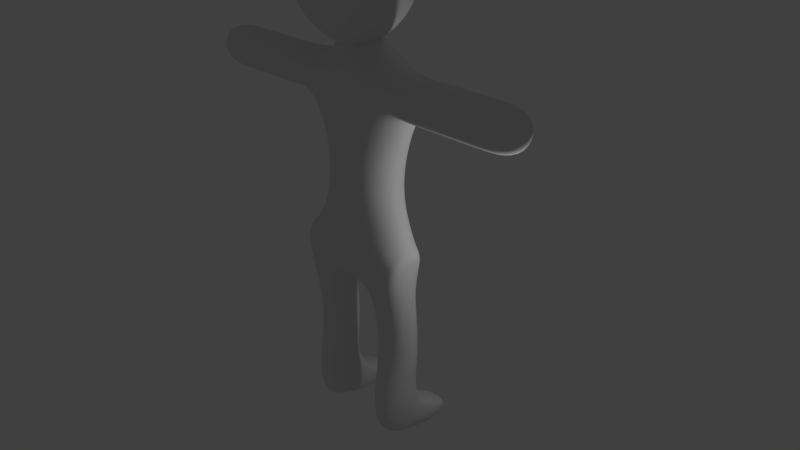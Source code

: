 # Source: person_1.blend  (saved by Blender 2.78.0; exported with 4.5.12 LTS)
import bpy
from mathutils import Matrix  # noqa: F401  (used for matrix-valued properties, if any)

bpy.ops.wm.read_factory_settings(use_empty=True)
scene = bpy.context.scene
scene.name = 'Scene'

# ---- collections
col_collection_1 = bpy.data.collections.new('Collection 1'); scene.collection.children.link(col_collection_1)
col_collection_2 = bpy.data.collections.new('Collection 2'); scene.collection.children.link(col_collection_2)
col_collection_2.hide_render = True
col_collection_2.hide_viewport = True

# ---- materials (node trees are filled in below, after node groups)
mat_material = bpy.data.materials.new('Material')
mat_material.alpha_threshold = 0.0
mat_material.use_transparent_shadow = False
mat_material.roughness = 0.5
mat_material.line_color = (0.0, 0.0, 0.0, 1.0)

# ---- material node trees

# ---- world
world_world = bpy.data.worlds.new('World'); scene.world = world_world
world_world.color = (0.05088, 0.05088, 0.05088)
world_world.use_sun_shadow = False
world_world.sun_shadow_jitter_overblur = 0.0
world_world.cycles.sampling_method = 'MANUAL'

# ---- cameras
cam_camera = bpy.data.cameras.new('Camera')
cam_camera.clip_end = 100.0
cam_camera.lens = 35.0
cam_camera.sensor_width = 32.0
cam_camera.sensor_height = 18.0
cam_camera.ortho_scale = 7.314
cam_camera.dof.focus_distance = 0.0
cam_camera.dof.aperture_fstop = 128.0

# ---- lights
light_lamp = bpy.data.lights.new('Lamp', 'POINT')
light_lamp.transmission_factor = 0.0
light_lamp.cutoff_distance = 30.0
light_lamp.energy = 100.0
light_lamp.shadow_buffer_clip_start = 1.001
light_lamp.shadow_soft_size = 0.1
light_lamp.shadow_maximum_resolution = 0.006
light_lamp.use_absolute_resolution = True

# ---- meshes
me_cube = bpy.data.meshes.new('Cube')
me_cube.from_pydata([(1.0, 3.147, -1.0), (1.0, -1.0, -1.0), (-1.0, -1.0, -1.0), (-1.0, 3.147, -1.0), (1.0, 1.0, 1.0), (1.0, -1.0, 1.0), (-1.0, -1.0, 1.0), (-1.0, 1.0, 0.4224), (1.0, 1.252, 3.0), (1.0, -0.5156, 3.0), (-1.0, -0.5156, 3.0), (-1.0, 1.252, 3.0), (1.0, 1.252, 5.0), (1.0, -0.5156, 5.0), (-1.0, -0.5156, 5.0), (-1.0, 1.252, 5.0), (1.0, 1.0, 7.0), (1.0, -1.0, 7.0), (-1.0, -1.0, 7.0), (-1.0, 1.097, 7.0), (1.0, 1.0, 9.0), (1.0, -1.0, 9.0), (1.0, -1.0, 9.0), (1.0, 1.673, 9.0), (-3.0, -1.0, 7.0), (-3.0, 1.097, 7.0), (-5.0, -1.0, 9.0), (-5.0, 1.673, 9.0), (-5.0, -1.0, 7.0), (-5.0, 1.0, 7.0), (-5.0, -1.0, 9.0), (-5.0, 1.0, 9.0), (-3.0, -0.5156, 5.0), (-3.0, 1.252, 5.0), (-5.0, -0.5156, 5.0), (-5.0, 1.252, 5.0), (-3.0, -0.5156, 3.0), (-3.0, 1.252, 3.0), (-5.0, -0.5156, 3.0), (-5.0, 1.252, 3.0), (-3.0, -1.0, 1.0), (-3.0, 1.0, 1.0), (-5.0, -1.0, 1.0), (-5.0, 1.0, 0.4224), (-3.0, -1.0, -1.0), (-3.0, 3.147, -1.0), (-5.0, -1.0, -1.0), (-5.0, 3.147, -1.0), (-0.0214, -1.0, 11.0), (-0.0214, 1.673, 11.0), (-3.979, -1.0, 11.0), (-3.979, 1.673, 11.0), (-0.0214, -1.0, 13.0), (-0.0214, 1.984, 13.0), (-3.979, -1.0, 13.0), (-3.979, 1.984, 13.0), (1.0, -1.0, 15.0), (1.0, 1.984, 15.0), (-5.0, -1.0, 15.0), (-5.0, 1.984, 15.0), (-1.0, -1.0, 17.0), (-1.0, 1.984, 17.0), (-3.0, -1.0, 17.0), (-3.0, 1.984, 17.0), (-1.413, -0.587, 19.0), (-1.413, 0.587, 19.0), (-2.587, -0.587, 19.0), (-2.587, 0.587, 19.0), (-5.0, -1.0, 15.0), (-5.0, 1.0, 15.0), (-5.0, -1.0, 17.0), (-5.0, 1.0, 17.0), (-7.0, -1.0, 15.0), (-7.0, 1.0, 15.0), (-7.0, -1.0, 17.0), (-7.0, 1.0, 17.0), (-9.0, -1.0, 15.0), (-9.0, 1.0, 15.0), (-9.0, -1.0, 17.0), (-9.0, 1.0, 17.0), (1.0, -1.0, 15.0), (1.0, 1.0, 15.0), (1.0, -1.0, 17.0), (1.0, 1.0, 17.0), (3.0, -1.0, 15.0), (3.0, 1.0, 15.0), (3.0, -1.0, 17.0), (3.0, 1.0, 17.0), (5.0, -1.0, 15.0), (5.0, 1.0, 15.0), (5.0, -1.0, 17.0), (5.0, 1.0, 17.0), (-2.0, -4.246e-09, 17.28), (0.06571, -1.501, 19.4), (-2.789, -2.428, 19.4), (-4.553, -4.246e-09, 19.4), (-2.789, 2.428, 19.4), (0.06571, 1.501, 19.4), (-1.211, -2.428, 22.83), (-4.066, -1.501, 22.83), (-4.066, 1.501, 22.83), (-1.211, 2.428, 22.83), (0.5534, -4.246e-09, 22.83), (-2.0, -4.246e-09, 24.95), (-2.464, -1.427, 17.85), (-0.7858, -0.8821, 17.85), (-1.25, -2.31, 19.1), (0.4284, -4.246e-09, 19.1), (-0.7858, 0.8821, 17.85), (-3.501, -4.246e-09, 17.85), (-3.965, -1.427, 19.1), (-2.464, 1.427, 17.85), (-3.965, 1.427, 19.1), (-1.25, 2.31, 19.1), (0.715, -0.8822, 21.11), (0.715, 0.8822, 21.11), (-2.0, -2.855, 21.11), (-0.322, -2.31, 21.11), (-4.715, -0.8822, 21.11), (-3.678, -2.31, 21.11), (-3.678, 2.31, 21.11), (-4.715, 0.8822, 21.11), (-0.322, 2.31, 21.11), (-2.0, 2.855, 21.11), (-0.0354, -1.427, 23.13), (-2.75, -2.31, 23.13), (-4.428, -4.246e-09, 23.13), (-2.75, 2.31, 23.13), (-0.0354, 1.427, 23.13), (-1.536, -1.427, 24.37), (-0.4992, -4.246e-09, 24.37), (-3.214, -0.8821, 24.37), (-3.214, 0.8821, 24.37), (-1.536, 1.427, 24.37), (1.788e-07, 3.147, -1.0), (1.0, 3.147, 0.0), (-1.0, 3.147, 0.0), (2.384e-07, 1.0, 0.4224), (-4.0, 1.0, 0.4224), (-4.0, 3.147, -1.0), (-3.0, 3.147, 0.0), (-5.0, 3.147, 0.0), (-4.0, 3.147, 0.0), (2.384e-07, 3.147, 0.0), (-11.0, -1.0, 15.0), (-11.0, 1.0, 15.0), (-11.0, -1.0, 17.0), (-11.0, 1.0, 17.0), (7.0, -1.0, 15.0), (7.0, 1.0, 15.0), (7.0, -1.0, 17.0), (7.0, 1.0, 17.0)], [], [(0, 1, 2, 3, 134), (7, 6, 10, 11), (0, 135, 4, 5, 1), (1, 5, 6, 2), (2, 6, 7, 136, 3), (143, 134, 3, 136), (11, 10, 14, 15), (4, 137, 7, 11, 8), (6, 5, 9, 10), (5, 4, 8, 9), (14, 13, 17, 18), (8, 11, 15, 12), (10, 9, 13, 14), (9, 8, 12, 13), (19, 18, 24, 25), (13, 12, 16, 17), (15, 14, 18, 19), (12, 15, 19, 16), (20, 23, 22, 21), (16, 19, 23, 20), (18, 17, 21, 22), (17, 16, 20, 21), (24, 26, 30, 28), (18, 22, 26, 24), (23, 19, 25, 27), (23, 27, 51, 49), (29, 28, 30, 31), (24, 28, 34, 32), (27, 25, 29, 31), (26, 27, 31, 30), (32, 34, 38, 36), (25, 24, 32, 33), (29, 25, 33, 35), (28, 29, 35, 34), (36, 38, 42, 40), (33, 32, 36, 37), (35, 33, 37, 39), (34, 35, 39, 38), (142, 140, 45, 139), (37, 36, 40, 41), (39, 37, 41, 138, 43), (38, 39, 43, 42), (45, 44, 46, 47, 139), (42, 43, 141, 47, 46), (40, 42, 46, 44), (41, 40, 44, 45, 140), (48, 49, 53, 52), (27, 26, 50, 51), (22, 23, 49, 48), (26, 22, 48, 50), (53, 55, 59, 57), (49, 51, 55, 53), (51, 50, 54, 55), (50, 48, 52, 54), (58, 56, 60, 62), (55, 54, 58, 59), (54, 52, 56, 58), (52, 53, 57, 56), (61, 63, 67, 65), (56, 57, 81, 80), (57, 59, 63, 61), (63, 59, 69, 71), (64, 65, 67, 66), (63, 62, 66, 67), (62, 60, 64, 66), (60, 61, 65, 64), (68, 70, 74, 72), (58, 62, 70, 68), (62, 63, 71, 70), (59, 58, 68, 69), (75, 73, 77, 79), (69, 68, 72, 73), (71, 69, 73, 75), (70, 71, 75, 74), (87, 86, 90, 91), (72, 74, 78, 76), (73, 72, 76, 77), (82, 80, 84, 86), (57, 61, 83, 81), (60, 56, 80, 82), (61, 60, 82, 83), (85, 87, 91, 89), (80, 81, 85, 84), (81, 83, 87, 85), (83, 82, 86, 87), (90, 88, 148, 150), (86, 84, 88, 90), (84, 85, 89, 88), (92, 105, 104), (93, 105, 107), (92, 104, 109), (92, 109, 111), (92, 111, 108), (93, 107, 114), (94, 106, 116), (95, 110, 118), (96, 112, 120), (97, 113, 122), (93, 114, 117), (94, 116, 119), (95, 118, 121), (96, 120, 123), (97, 122, 115), (98, 124, 129), (99, 125, 131), (100, 126, 132), (101, 127, 133), (102, 128, 130), (130, 133, 103), (130, 128, 133), (128, 101, 133), (133, 132, 103), (133, 127, 132), (127, 100, 132), (132, 131, 103), (132, 126, 131), (126, 99, 131), (131, 129, 103), (131, 125, 129), (125, 98, 129), (129, 130, 103), (129, 124, 130), (124, 102, 130), (115, 128, 102), (115, 122, 128), (122, 101, 128), (123, 127, 101), (123, 120, 127), (120, 100, 127), (121, 126, 100), (121, 118, 126), (118, 99, 126), (119, 125, 99), (119, 116, 125), (116, 98, 125), (117, 124, 98), (117, 114, 124), (114, 102, 124), (122, 123, 101), (122, 113, 123), (113, 96, 123), (120, 121, 100), (120, 112, 121), (112, 95, 121), (118, 119, 99), (118, 110, 119), (110, 94, 119), (116, 117, 98), (116, 106, 117), (106, 93, 117), (114, 115, 102), (114, 107, 115), (107, 97, 115), (108, 113, 97), (108, 111, 113), (111, 96, 113), (111, 112, 96), (111, 109, 112), (109, 95, 112), (109, 110, 95), (109, 104, 110), (104, 94, 110), (107, 108, 97), (107, 105, 108), (105, 92, 108), (104, 106, 94), (104, 105, 106), (105, 93, 106), (75, 79, 78, 74), (76, 78, 146, 144), (141, 142, 139, 47), (43, 138, 142, 141), (138, 41, 140, 142), (137, 143, 136, 7), (4, 135, 143, 137), (135, 0, 134, 143), (145, 144, 146, 147), (77, 76, 144, 145), (79, 77, 145, 147), (78, 79, 147, 146), (149, 151, 150, 148), (88, 89, 149, 148), (89, 91, 151, 149), (91, 90, 150, 151)])
me_cube.polygons.foreach_set('use_smooth', [1, 1, 1, 1, 1, 1, 1, 1, 1, 1, 1, 1, 1, 1, 1, 1, 1, 1, 1, 1, 1, 1, 1, 1, 1, 1, 1, 1, 1, 1, 1, 1, 1, 1, 1, 1, 1, 1, 1, 1, 1, 1, 1, 1, 1, 1, 1, 1, 1, 1, 1, 1, 1, 1, 1, 1, 1, 1, 1, 1, 1, 1, 1, 1, 1, 1, 1, 1, 1, 1, 1, 1, 1, 1, 1, 1, 1, 1, 1, 1, 1, 1, 1, 1, 1, 1, 1, 1, 1, 1, 1, 1, 1, 1, 1, 1, 1, 1, 1, 1, 1, 1, 1, 1, 1, 1, 1, 1, 1, 1, 1, 1, 1, 1, 1, 1, 1, 1, 1, 1, 1, 1, 1, 1, 1, 1, 1, 1, 1, 1, 1, 1, 1, 1, 1, 1, 1, 1, 1, 1, 1, 1, 1, 1, 1, 1, 1, 1, 1, 1, 1, 1, 1, 1, 1, 1, 1, 1, 1, 1, 1, 1, 1, 1, 1, 1, 1, 1, 1, 1, 1, 1, 1, 1, 1, 1, 1, 1, 1, 0, 1, 1, 1, 0])
me_cube.materials.append(mat_material)
me_cube.use_remesh_preserve_volume = False
me_cube.use_remesh_preserve_attributes = False
me_cube.use_mirror_vertex_groups = False
me_cube.update()
me_circle = bpy.data.meshes.new('Circle')
me_circle.from_pydata([(-0.454, -1.52, -0.9251), (-0.433, -1.52, -0.8814), (-0.413, -1.52, -0.8705), (-0.3847, -1.52, -0.8595), (-0.1792, -1.52, -0.8435), (-0.1598, -1.52, -0.8277), (-0.1443, -1.52, -0.2739), (-0.1824, -1.52, -0.2751), (-0.2938, -1.52, -0.2072), (-0.3115, -1.52, -0.1392), (-0.2802, -1.52, -0.1596), (-0.2666, -1.52, -0.2017), (-0.2, -1.52, -0.2343), (-0.1198, -1.52, -0.2371), (-0.1183, -1.519, -0.9246), (-0.3752, -1.304, -0.9251), (-0.3696, -1.308, -0.9014), (-0.3592, -1.317, -0.8814), (-0.3438, -1.33, -0.8705), (-0.3222, -1.348, -0.8595), (-0.1777, -1.469, -0.8514), (-0.1647, -1.48, -0.8435), (-0.1498, -1.493, -0.8277), (-0.1387, -1.502, -0.8085), (-0.138, -1.503, -0.2739), (-0.1671, -1.478, -0.2751), (-0.2025, -1.448, -0.2697), (-0.2348, -1.421, -0.2479), (-0.2525, -1.407, -0.2072), (-0.2661, -1.395, -0.1392), (-0.2671, -1.394, 0.05655), (-0.2588, -1.401, 0.06606), (-0.2442, -1.414, 0.06878), (-0.2442, -1.414, -0.05628), (-0.2421, -1.415, -0.1596), (-0.2317, -1.424, -0.2017), (-0.2077, -1.444, -0.2248), (-0.1807, -1.467, -0.2343), (-0.1192, -1.518, -0.2371), (-0.1172, -1.518, -0.9246), (-0.1754, -1.188, -0.9251), (-0.1742, -1.195, -0.9014), (-0.1718, -1.209, -0.8814), (-0.1683, -1.228, -0.8705), (-0.1634, -1.256, -0.8595), (-0.1307, -1.442, -0.8514), (-0.1277, -1.459, -0.8435), (-0.1244, -1.478, -0.8277), (-0.1218, -1.492, -0.8085), (-0.1217, -1.493, -0.2739), (-0.1283, -1.456, -0.2751), (-0.1363, -1.41, -0.2697), (-0.1436, -1.369, -0.2479), (-0.1476, -1.346, -0.2072), (-0.1507, -1.328, -0.1392), (-0.1509, -1.327, 0.05655), (-0.1491, -1.338, 0.06606), (-0.1457, -1.356, 0.06878), (-0.1457, -1.356, -0.05628), (-0.1453, -1.359, -0.1596), (-0.1429, -1.373, -0.2017), (-0.1375, -1.403, -0.2248), (-0.1314, -1.438, -0.2343), (-0.1174, -1.517, -0.2371), (-0.1158, -1.518, -0.9246), (0.05183, -1.228, -0.9251), (0.04819, -1.234, -0.9014), (0.04136, -1.246, -0.8814), (0.03134, -1.263, -0.8705), (0.01722, -1.288, -0.8595), (-0.07706, -1.451, -0.8514), (-0.08555, -1.466, -0.8435), (-0.09527, -1.483, -0.8277), (-0.1026, -1.495, -0.8085), (-0.103, -1.496, -0.2739), (-0.08397, -1.463, -0.2751), (-0.06086, -1.423, -0.2697), (-0.0398, -1.387, -0.2479), (-0.02824, -1.367, -0.2072), (-0.01941, -1.351, -0.1392), (-0.01873, -1.35, 0.05655), (-0.02416, -1.36, 0.06606), (-0.03368, -1.376, 0.06878), (-0.03368, -1.376, -0.05628), (-0.03504, -1.378, -0.1596), (-0.04184, -1.39, -0.2017), (-0.05747, -1.417, -0.2248), (-0.07514, -1.448, -0.2343), (-0.1152, -1.517, -0.2371), (-0.1148, -1.519, -0.9246), (0.2003, -1.405, -0.9251), (0.1934, -1.407, -0.9014), (0.1806, -1.412, -0.8814), (0.1618, -1.419, -0.8705), (0.1352, -1.428, -0.8595), (-0.04195, -1.493, -0.8514), (-0.0579, -1.499, -0.8435), (-0.07618, -1.505, -0.8277), (-0.08988, -1.51, -0.8085), (-0.09074, -1.511, -0.2739), (-0.05494, -1.498, -0.2751), (-0.01152, -1.482, -0.2697), (0.02808, -1.467, -0.2479), (0.04979, -1.459, -0.2072), (0.0664, -1.453, -0.1392), (0.06768, -1.453, 0.05655), (0.05746, -1.457, 0.06606), (0.03958, -1.463, 0.06878), (0.03958, -1.463, -0.05628), (0.03702, -1.464, -0.1596), (0.02425, -1.469, -0.2017), (-0.00513, -1.479, -0.2248), (-0.03834, -1.491, -0.2343), (-0.1137, -1.519, -0.2371), (-0.1147, -1.521, -0.9246), (0.2004, -1.635, -0.9251), (0.1936, -1.633, -0.9014), (0.1808, -1.628, -0.8814), (0.1619, -1.621, -0.8705), (0.1354, -1.612, -0.8595), (-0.04178, -1.547, -0.8514), (-0.05774, -1.541, -0.8435), (-0.07602, -1.535, -0.8277), (-0.08972, -1.53, -0.8085), (-0.09057, -1.529, -0.2739), (-0.05478, -1.543, -0.2751), (-0.01135, -1.558, -0.2697), (0.02825, -1.573, -0.2479), (0.04996, -1.581, -0.2072), (0.06656, -1.587, -0.1392), (0.06784, -1.587, 0.05655), (0.05762, -1.583, 0.06606), (0.03974, -1.577, 0.06878), (0.03974, -1.577, -0.05628), (0.03719, -1.576, -0.1596), (0.02441, -1.571, -0.2017), (-0.004964, -1.561, -0.2248), (-0.03817, -1.549, -0.2343), (-0.1135, -1.521, -0.2371), (-0.1154, -1.522, -0.9246), (0.05225, -1.812, -0.9251), (0.0486, -1.806, -0.9014), (0.04177, -1.794, -0.8814), (0.03175, -1.777, -0.8705), (0.01763, -1.752, -0.8595), (-0.07664, -1.589, -0.8514), (-0.08513, -1.574, -0.8435), (-0.09486, -1.557, -0.8277), (-0.1021, -1.545, -0.8085), (-0.1026, -1.544, -0.2739), (-0.08356, -1.577, -0.2751), (-0.06045, -1.617, -0.2697), (-0.03938, -1.654, -0.2479), (-0.02782, -1.674, -0.2072), (-0.01899, -1.689, -0.1392), (-0.01831, -1.69, 0.05655), (-0.02375, -1.681, 0.06606), (-0.03326, -1.664, 0.06878), (-0.03326, -1.664, -0.05628), (-0.03462, -1.662, -0.1596), (-0.04142, -1.65, -0.2017), (-0.05705, -1.623, -0.2248), (-0.07472, -1.592, -0.2343), (-0.1148, -1.523, -0.2371), (-0.1167, -1.522, -0.9246), (-0.175, -1.853, -0.9251), (-0.1737, -1.845, -0.9014), (-0.1713, -1.832, -0.8814), (-0.1679, -1.812, -0.8705), (-0.163, -1.784, -0.8595), (-0.1302, -1.599, -0.8514), (-0.1273, -1.582, -0.8435), (-0.1239, -1.563, -0.8277), (-0.1214, -1.548, -0.8085), (-0.1212, -1.548, -0.2739), (-0.1278, -1.585, -0.2751), (-0.1358, -1.631, -0.2697), (-0.1431, -1.672, -0.2479), (-0.1472, -1.695, -0.2072), (-0.1502, -1.712, -0.1392), (-0.1505, -1.714, 0.05655), (-0.1486, -1.703, 0.06606), (-0.1453, -1.684, 0.06878), (-0.1453, -1.684, -0.05628), (-0.1448, -1.681, -0.1596), (-0.1424, -1.668, -0.2017), (-0.137, -1.637, -0.2248), (-0.1309, -1.602, -0.2343), (-0.1169, -1.523, -0.2371), (-0.118, -1.522, -0.9246), (-0.3749, -1.737, -0.9251), (-0.3693, -1.733, -0.9014), (-0.3588, -1.724, -0.8814), (-0.3435, -1.711, -0.8705), (-0.3219, -1.693, -0.8595), (-0.1774, -1.572, -0.8514), (-0.1644, -1.561, -0.8435), (-0.1495, -1.548, -0.8277), (-0.1383, -1.539, -0.8085), (-0.1377, -1.538, -0.2739), (-0.1668, -1.563, -0.2751), (-0.2022, -1.592, -0.2697), (-0.2345, -1.619, -0.2479), (-0.2522, -1.634, -0.2072), (-0.2657, -1.646, -0.1392), (-0.2668, -1.647, 0.05655), (-0.2585, -1.64, 0.06606), (-0.2439, -1.627, 0.06878), (-0.2439, -1.627, -0.05628), (-0.2418, -1.626, -0.1596), (-0.2314, -1.617, -0.2017), (-0.2074, -1.597, -0.2248), (-0.1804, -1.574, -0.2343), (-0.1189, -1.522, -0.2371), (-0.1186, -1.52, -0.9246), (-0.4467, -1.52, -0.9014), (-0.1962, -1.52, -0.8514), (-0.1452, -1.52, -0.8085), (-0.2286, -1.52, -0.2697), (-0.2707, -1.52, -0.2479), (-0.3129, -1.52, 0.05655), (-0.302, -1.52, 0.06606), (-0.2829, -1.52, 0.06878), (-0.2829, -1.52, -0.05628), (-0.2354, -1.52, -0.2248)], [], [(224, 12, 37, 36), (214, 0, 15, 14), (9, 220, 30, 29), (5, 217, 23, 22), (12, 13, 38, 37), (0, 215, 16, 15), (220, 221, 31, 30), (217, 6, 24, 23), (215, 1, 17, 16), (221, 222, 32, 31), (6, 7, 25, 24), (1, 2, 18, 17), (222, 223, 33, 32), (7, 218, 26, 25), (2, 3, 19, 18), (223, 10, 34, 33), (218, 219, 27, 26), (3, 216, 20, 19), (10, 11, 35, 34), (219, 8, 28, 27), (216, 4, 21, 20), (11, 224, 36, 35), (8, 9, 29, 28), (4, 5, 22, 21), (27, 28, 53, 52), (20, 21, 46, 45), (35, 36, 61, 60), (28, 29, 54, 53), (21, 22, 47, 46), (36, 37, 62, 61), (14, 15, 40, 39), (29, 30, 55, 54), (22, 23, 48, 47), (37, 38, 63, 62), (15, 16, 41, 40), (30, 31, 56, 55), (23, 24, 49, 48), (16, 17, 42, 41), (31, 32, 57, 56), (24, 25, 50, 49), (17, 18, 43, 42), (32, 33, 58, 57), (25, 26, 51, 50), (18, 19, 44, 43), (33, 34, 59, 58), (26, 27, 52, 51), (19, 20, 45, 44), (34, 35, 60, 59), (62, 63, 88, 87), (40, 41, 66, 65), (55, 56, 81, 80), (48, 49, 74, 73), (41, 42, 67, 66), (56, 57, 82, 81), (49, 50, 75, 74), (42, 43, 68, 67), (57, 58, 83, 82), (50, 51, 76, 75), (43, 44, 69, 68), (58, 59, 84, 83), (51, 52, 77, 76), (44, 45, 70, 69), (59, 60, 85, 84), (52, 53, 78, 77), (45, 46, 71, 70), (60, 61, 86, 85), (53, 54, 79, 78), (46, 47, 72, 71), (61, 62, 87, 86), (39, 40, 65, 64), (54, 55, 80, 79), (47, 48, 73, 72), (75, 76, 101, 100), (68, 69, 94, 93), (83, 84, 109, 108), (76, 77, 102, 101), (69, 70, 95, 94), (84, 85, 110, 109), (77, 78, 103, 102), (70, 71, 96, 95), (85, 86, 111, 110), (78, 79, 104, 103), (71, 72, 97, 96), (86, 87, 112, 111), (64, 65, 90, 89), (79, 80, 105, 104), (72, 73, 98, 97), (87, 88, 113, 112), (65, 66, 91, 90), (80, 81, 106, 105), (73, 74, 99, 98), (66, 67, 92, 91), (81, 82, 107, 106), (74, 75, 100, 99), (67, 68, 93, 92), (82, 83, 108, 107), (103, 104, 129, 128), (96, 97, 122, 121), (111, 112, 137, 136), (89, 90, 115, 114), (104, 105, 130, 129), (97, 98, 123, 122), (112, 113, 138, 137), (90, 91, 116, 115), (105, 106, 131, 130), (98, 99, 124, 123), (91, 92, 117, 116), (106, 107, 132, 131), (99, 100, 125, 124), (92, 93, 118, 117), (107, 108, 133, 132), (100, 101, 126, 125), (93, 94, 119, 118), (108, 109, 134, 133), (101, 102, 127, 126), (94, 95, 120, 119), (109, 110, 135, 134), (102, 103, 128, 127), (95, 96, 121, 120), (110, 111, 136, 135), (116, 117, 142, 141), (131, 132, 157, 156), (124, 125, 150, 149), (117, 118, 143, 142), (132, 133, 158, 157), (125, 126, 151, 150), (118, 119, 144, 143), (133, 134, 159, 158), (126, 127, 152, 151), (119, 120, 145, 144), (134, 135, 160, 159), (127, 128, 153, 152), (120, 121, 146, 145), (135, 136, 161, 160), (128, 129, 154, 153), (121, 122, 147, 146), (136, 137, 162, 161), (114, 115, 140, 139), (129, 130, 155, 154), (122, 123, 148, 147), (137, 138, 163, 162), (115, 116, 141, 140), (130, 131, 156, 155), (123, 124, 149, 148), (151, 152, 177, 176), (144, 145, 170, 169), (159, 160, 185, 184), (152, 153, 178, 177), (145, 146, 171, 170), (160, 161, 186, 185), (153, 154, 179, 178), (146, 147, 172, 171), (161, 162, 187, 186), (139, 140, 165, 164), (154, 155, 180, 179), (147, 148, 173, 172), (162, 163, 188, 187), (140, 141, 166, 165), (155, 156, 181, 180), (148, 149, 174, 173), (141, 142, 167, 166), (156, 157, 182, 181), (149, 150, 175, 174), (142, 143, 168, 167), (157, 158, 183, 182), (150, 151, 176, 175), (143, 144, 169, 168), (158, 159, 184, 183), (164, 165, 190, 189), (179, 180, 205, 204), (172, 173, 198, 197), (187, 188, 213, 212), (165, 166, 191, 190), (180, 181, 206, 205), (173, 174, 199, 198), (166, 167, 192, 191), (181, 182, 207, 206), (174, 175, 200, 199), (167, 168, 193, 192), (182, 183, 208, 207), (175, 176, 201, 200), (168, 169, 194, 193), (183, 184, 209, 208), (176, 177, 202, 201), (169, 170, 195, 194), (184, 185, 210, 209), (177, 178, 203, 202), (170, 171, 196, 195), (185, 186, 211, 210), (178, 179, 204, 203), (171, 172, 197, 196), (186, 187, 212, 211), (192, 193, 2, 1), (207, 208, 223, 222), (200, 201, 218, 7), (193, 194, 3, 2), (208, 209, 10, 223), (201, 202, 219, 218), (194, 195, 216, 3), (209, 210, 11, 10), (202, 203, 8, 219), (195, 196, 4, 216), (210, 211, 224, 11), (203, 204, 9, 8), (196, 197, 5, 4), (211, 212, 12, 224), (189, 190, 0, 214), (204, 205, 220, 9), (197, 198, 217, 5), (212, 213, 13, 12), (190, 191, 215, 0), (205, 206, 221, 220), (198, 199, 6, 217), (191, 192, 1, 215), (206, 207, 222, 221), (199, 200, 7, 6)])
me_circle.use_remesh_preserve_volume = False
me_circle.use_remesh_preserve_attributes = False
me_circle.use_mirror_vertex_groups = False
me_circle.update()
arm_armature_001 = bpy.data.armatures.new('Armature.001')  # bones are not reproduced

# ---- objects
ob_armature_001 = bpy.data.objects.new('Armature.001', arm_armature_001)
ob_cube = bpy.data.objects.new('Cube', me_cube)
ob_lamp = bpy.data.objects.new('Lamp', light_lamp)
ob_camera = bpy.data.objects.new('Camera', cam_camera)
ob_circle = bpy.data.objects.new('Circle', me_circle)

# ---- transforms, parenting, visibility, modifiers, constraints
ob_armature_001.location = (0.0, 0.0, 4.284)
ob_armature_001.hide_viewport = True
ob_armature_001.show_in_front = True
ob_armature_001.lineart.crease_threshold = 0.0
ob_cube.parent = ob_armature_001
ob_cube.matrix_parent_inverse = Matrix(((1.0, 0.0, 0.0, -0.0), (0.0, 1.0, 0.0, -0.0), (0.0, 0.0, 1.0, -4.284), (0.0, 0.0, 0.0, 1.0)))
ob_cube.location = (1.004, 0.0, 0.0)
ob_cube.scale = (0.5, 0.5, 0.5)
ob_cube.lock_rotations_4d = False
ob_cube.empty_display_type = 'ARROWS'
ob_cube.lineart.crease_threshold = 0.0
_vg = ob_cube.vertex_groups.new(name='Bone')
_vg = ob_cube.vertex_groups.new(name='Bone.001')
for _i, _w in zip([22, 23, 26, 27, 48, 49, 50, 51, 52, 53, 54, 55, 56, 57, 58, 59], [0.1016, 0.09976, 0.09355, 0.104, 0.8714, 0.8596, 0.8608, 0.8734, 0.8551, 0.8678, 0.8696, 0.857, 0.06316, 0.0694, 0.06955, 0.0633]): _vg.add([_i], _w, 'REPLACE')
_vg = ob_cube.vertex_groups.new(name='Bone.002')
_vg = ob_cube.vertex_groups.new(name='Bone.003')
for _i, _w in zip([56, 59, 60, 61, 62, 63, 64, 67, 71, 82, 92, 93, 94, 95, 96, 97, 104, 105, 106, 107, 108, 109, 110, 111, 112, 113, 114, 115, 116, 117, 118, 119, 120, 121, 122, 123], [0.03982, 0.04046, 0.6788, 0.1278, 0.1279, 0.6838, 0.0298, 0.02759, 0.03461, 0.03401, 0.9999, 0.08098, 0.08062, 0.08039, 0.08062, 0.08098, 0.3785, 0.3786, 0.09828, 0.09853, 0.3786, 0.3784, 0.09787, 0.3785, 0.09787, 0.09828, 0.001182, 0.001182, 0.0008777, 0.001071, 0.0005783, 0.0006981, 0.0006981, 0.0005783, 0.001071, 0.0008777]): _vg.add([_i], _w, 'REPLACE')
_vg = ob_cube.vertex_groups.new(name='Bone.004')
for _i, _w in zip([60, 61, 62, 63, 64, 65, 66, 67, 93, 94, 95, 96, 97, 98, 99, 100, 101, 102, 103, 104, 105, 106, 107, 108, 109, 110, 111, 112, 113, 114, 115, 116, 117, 118, 119, 120, 121, 122, 123, 124, 125, 126, 127, 128, 129, 130, 131, 132, 133], [0.06759, 0.0753, 0.07541, 0.06666, 0.9339, 0.93, 0.9318, 0.9361, 0.919, 0.9194, 0.9196, 0.9194, 0.919, 0.9912, 0.9913, 0.9913, 0.9912, 0.9912, 0.9972, 0.6215, 0.6214, 0.9017, 0.9015, 0.6214, 0.6216, 0.9021, 0.6215, 0.9021, 0.9017, 0.9744, 0.9744, 0.9746, 0.9745, 0.9747, 0.9747, 0.9747, 0.9747, 0.9745, 0.9746, 0.9928, 0.9928, 0.9929, 0.9928, 0.9928, 0.9963, 0.9963, 0.9964, 0.9964, 0.9963]): _vg.add([_i], _w, 'REPLACE')
_vg = ob_cube.vertex_groups.new(name='Bone.005')
for _i, _w in zip([52, 53, 56, 57, 60, 61, 63, 65, 80, 81, 83], [0.1015, 0.09413, 0.7831, 0.8089, 0.1295, 0.7001, 0.05496, 0.03482, 0.07919, 0.0713, 0.05745]): _vg.add([_i], _w, 'REPLACE')
_vg = ob_cube.vertex_groups.new(name='Bone.006')
for _i, _w in zip([56, 57, 60, 61, 80, 81, 82, 83, 84, 85, 86, 87, 88, 89, 90, 91], [0.08952, 0.09263, 0.05577, 0.06632, 0.9132, 0.9165, 0.9222, 0.9209, 0.9514, 0.9511, 0.9416, 0.9413, 0.04821, 0.04822, 0.06168, 0.06168]): _vg.add([_i], _w, 'REPLACE')
_vg = ob_cube.vertex_groups.new(name='Bone.007')
for _i, _w in zip([84, 85, 86, 87, 88, 89, 90, 91, 148, 149, 150, 151], [0.03822, 0.03914, 0.05388, 0.05404, 0.9507, 0.9507, 0.938, 0.938, 0.9949, 0.9947, 0.9924, 0.9924]): _vg.add([_i], _w, 'REPLACE')
_vg = ob_cube.vertex_groups.new(name='Bone.013')
for _i, _w in zip([54, 55, 58, 59, 60, 62, 63, 66, 68, 69, 70], [0.09278, 0.1001, 0.8087, 0.7828, 0.05582, 0.6999, 0.1273, 0.03252, 0.07129, 0.07918, 0.05742]): _vg.add([_i], _w, 'REPLACE')
_vg = ob_cube.vertex_groups.new(name='Bone.014')
for _i, _w in zip([58, 59, 62, 63, 68, 69, 70, 71, 72, 73, 74, 75, 76, 77, 78, 79], [0.09261, 0.08944, 0.06622, 0.05487, 0.9165, 0.9132, 0.9208, 0.9221, 0.951, 0.9514, 0.9398, 0.9415, 0.04822, 0.04845, 0.06169, 0.06319]): _vg.add([_i], _w, 'REPLACE')
_vg = ob_cube.vertex_groups.new(name='Bone.015')
for _i, _w in zip([72, 73, 74, 75, 76, 77, 78, 79, 144, 145, 146, 147], [0.03936, 0.03824, 0.05538, 0.05392, 0.9507, 0.9505, 0.938, 0.9365, 0.9948, 0.9949, 0.9923, 0.9925]): _vg.add([_i], _w, 'REPLACE')
_vg = ob_cube.vertex_groups.new(name='Bone.009')
for _i, _w in zip([15, 16, 17, 18, 19, 20, 21, 22, 23, 25, 48, 49], [0.01344, 0.09564, 0.05098, 0.09323, 0.7282, 0.5095, 0.497, 0.7304, 0.7831, 0.03927, 0.08616, 0.1004]): _vg.add([_i], _w, 'REPLACE')
_vg = ob_cube.vertex_groups.new(name='Bone.010')
for _i, _w in zip([8, 9, 10, 11, 12, 13, 14, 15, 16, 17, 18, 19, 20, 21, 22, 23, 24], [0.03717, 0.0504, 0.03994, 0.02533, 0.9467, 0.9472, 0.9461, 0.9217, 0.8923, 0.9378, 0.8376, 0.1872, 0.4614, 0.473, 0.1456, 0.09389, 0.06474]): _vg.add([_i], _w, 'REPLACE')
_vg = ob_cube.vertex_groups.new(name='Bone.011')
for _i, _w in zip([1, 2, 4, 5, 6, 7, 8, 9, 10, 11, 12, 13, 14, 15, 135, 136, 137], [0.0522, 0.06176, 0.6859, 0.9324, 0.932, 0.7084, 0.9444, 0.9455, 0.9529, 0.9467, 0.04249, 0.0469, 0.0376, 0.03445, 0.05059, 0.03072, 0.2626]): _vg.add([_i], _w, 'REPLACE')
_vg = ob_cube.vertex_groups.new(name='Bone.012')
for _i, _w in zip([0, 1, 2, 3, 4, 5, 6, 7, 134, 135, 136, 137, 143], [0.9833, 0.9476, 0.9381, 0.9894, 0.3094, 0.06473, 0.06563, 0.2887, 0.9975, 0.9489, 0.9595, 0.7364, 1.002]): _vg.add([_i], _w, 'REPLACE')
_vg = ob_cube.vertex_groups.new(name='Bone.016')
for _i, _w in zip([18, 24, 25, 26, 27, 28, 29, 30, 31, 32, 50, 51], [0.03892, 0.7209, 0.09137, 0.7968, 0.7238, 0.09906, 0.0471, 0.5108, 0.4958, 0.01507, 0.1005, 0.08446]): _vg.add([_i], _w, 'REPLACE')
_vg = ob_cube.vertex_groups.new(name='Bone.017')
for _i, _w in zip([19, 24, 25, 26, 27, 28, 29, 30, 31, 32, 33, 34, 35, 36, 37, 38, 39], [0.06312, 0.1924, 0.8396, 0.08764, 0.1495, 0.8886, 0.9408, 0.4618, 0.4747, 0.9179, 0.9457, 0.9469, 0.9504, 0.04361, 0.03256, 0.04495, 0.03496]): _vg.add([_i], _w, 'REPLACE')
_vg = ob_cube.vertex_groups.new(name='Bone.018')
for _i, _w in zip([32, 33, 34, 35, 36, 37, 38, 39, 40, 41, 42, 43, 44, 46, 47, 138, 140, 141], [0.0407, 0.03741, 0.04277, 0.04022, 0.9484, 0.9482, 0.9504, 0.9437, 0.9394, 0.7055, 0.9329, 0.7321, 0.06305, 0.06018, 0.001847, 0.2735, 0.04847, 0.06695]): _vg.add([_i], _w, 'REPLACE')
_vg = ob_cube.vertex_groups.new(name='Bone.019')
for _i, _w in zip([40, 41, 42, 43, 44, 45, 46, 47, 138, 139, 140, 141, 142], [0.05807, 0.2901, 0.06426, 0.2652, 0.9368, 0.9985, 0.9396, 0.974, 0.7257, 0.998, 0.9503, 0.9328, 0.9987]): _vg.add([_i], _w, 'REPLACE')
_m = ob_cube.modifiers.new('Subsurf', 'SUBSURF')
_m.uv_smooth = 'PRESERVE_CORNERS'
_m.levels = 2
_m.render_levels = 3
_m.show_only_control_edges = False
_m = ob_cube.modifiers.new('Armature', 'ARMATURE')
_m.object = ob_armature_001
ob_lamp.location = (4.076, 1.005, 5.904)
ob_lamp.rotation_euler = (0.6503, 0.05522, 1.866)
ob_lamp.lock_rotations_4d = False
ob_lamp.empty_display_type = 'ARROWS'
ob_lamp.color = (0.0, 0.0, 0.0, 0.0)
ob_lamp.lineart.crease_threshold = 0.0
ob_camera.location = (13.13, -11.19, 13.3)
ob_camera.rotation_euler = (1.109, 0.0, 0.8149)
ob_camera.lock_rotations_4d = False
ob_camera.empty_display_type = 'ARROWS'
ob_camera.color = (0.0, 0.0, 0.0, 0.0)
ob_camera.display_type = 'WIRE'
ob_camera.lineart.crease_threshold = 0.0
ob_circle.location = (0.1166, 1.52, 0.4293)
ob_circle.lineart.crease_threshold = 0.0
_m = ob_circle.modifiers.new('Subsurf', 'SUBSURF')
_m.uv_smooth = 'PRESERVE_CORNERS'
_m.quality = 2
_m.levels = 2
_m.show_only_control_edges = False

# ---- collection membership
col_collection_1.objects.link(ob_armature_001)
col_collection_1.objects.link(ob_cube)
col_collection_1.objects.link(ob_lamp)
col_collection_1.objects.link(ob_camera)
col_collection_2.objects.link(ob_circle)

# ---- scene / render settings (as saved in the file)
scene.camera = ob_camera
scene.frame_start = 1; scene.frame_end = 85; scene.frame_set(3)
scene.render.engine = 'BLENDER_EEVEE_NEXT'
scene.render.resolution_percentage = 50
scene.render.dither_intensity = 0.0
scene.cycles.use_denoising = False
scene.cycles.samples = 128
scene.cycles.sampling_pattern = 'TABULATED_SOBOL'
scene.cycles.light_sampling_threshold = 0.0
scene.cycles.use_adaptive_sampling = False
scene.cycles.use_light_tree = False
scene.cycles.blur_glossy = 0.0
scene.cycles.sample_clamp_indirect = 0.0
scene.view_settings.view_transform = 'Standard'
bpy.context.view_layer.update()
